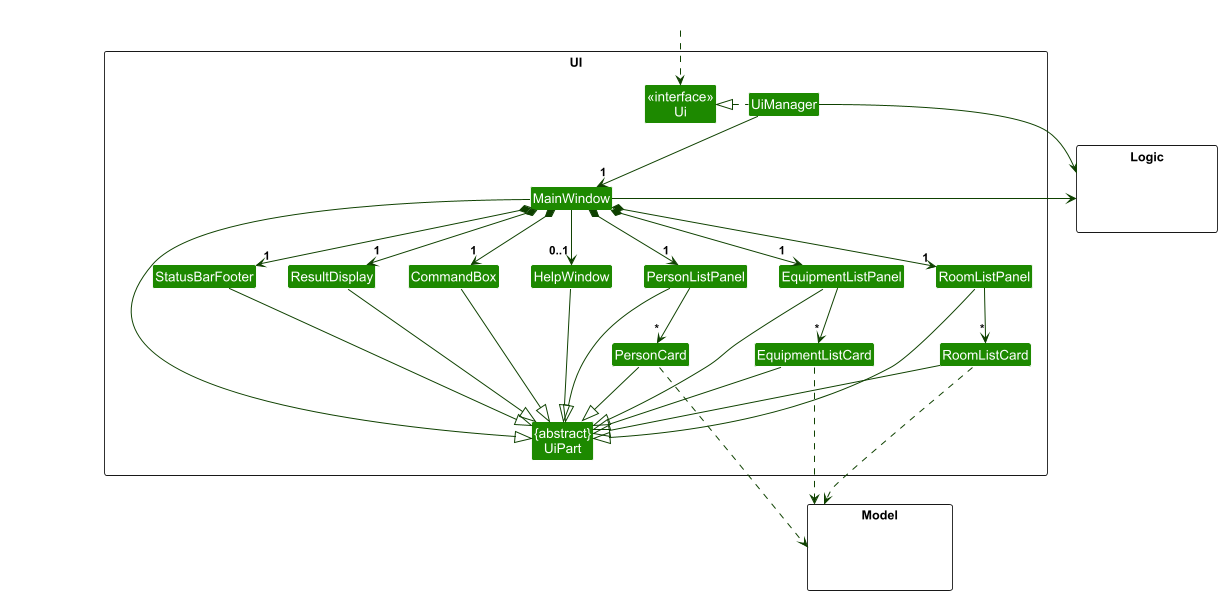

The diagram above was rendered by PlantUML. Its source (embedded in the PNG):
@startuml
!include style.puml
skinparam arrowThickness 1.1
skinparam arrowColor UI_COLOR_T4
skinparam classBackgroundColor UI_COLOR

package UI <<Rectangle>>{
Class "<<interface>>\nUi" as Ui
Class "{abstract}\nUiPart" as UiPart
Class UiManager
Class MainWindow
Class HelpWindow
Class ResultDisplay
Class PersonListPanel
Class PersonCard
Class EquipmentListPanel
Class EquipmentListCard
Class RoomListPanel
Class RoomListCard
Class StatusBarFooter
Class CommandBox
}

package Model <<Rectangle>> {
Class HiddenModel #FFFFFF
}

package Logic <<Rectangle>> {
Class HiddenLogic #FFFFFF
}

Class HiddenOutside #FFFFFF
HiddenOutside ..> Ui

UiManager .left.|> Ui
UiManager -down-> "1" MainWindow
MainWindow *-down->  "1" CommandBox
MainWindow *-down-> "1" ResultDisplay
MainWindow *-down-> "1" PersonListPanel
MainWindow *-down-> "1" EquipmentListPanel
MainWindow *-down-> "1" RoomListPanel
MainWindow *-down-> "1" StatusBarFooter
MainWindow --> "0..1" HelpWindow

PersonListPanel -down-> "*" PersonCard
EquipmentListPanel -down-> "*" EquipmentListCard
RoomListPanel -down-> "*" RoomListCard

MainWindow -left-|> UiPart

ResultDisplay --|> UiPart
CommandBox --|> UiPart
PersonListPanel --|> UiPart
PersonCard --|> UiPart
EquipmentListPanel --|> UiPart
EquipmentListCard --|> UiPart
RoomListPanel --|> UiPart
RoomListCard --|> UiPart
StatusBarFooter --|> UiPart
HelpWindow --|> UiPart

PersonCard ...> Model
EquipmentListCard ...> Model
RoomListCard ...> Model
UiManager -right-> Logic
MainWindow -left-> Logic

RoomListPanel -[hidden]left- EquipmentListPanel
EquipmentListPanel -[hidden]left- PersonListPanel
PersonListPanel -[hidden]left- HelpWindow
HelpWindow -[hidden]left- CommandBox
CommandBox -[hidden]left- ResultDisplay
ResultDisplay -[hidden]left- StatusBarFooter

MainWindow -[hidden]-|> UiPart
@enduml